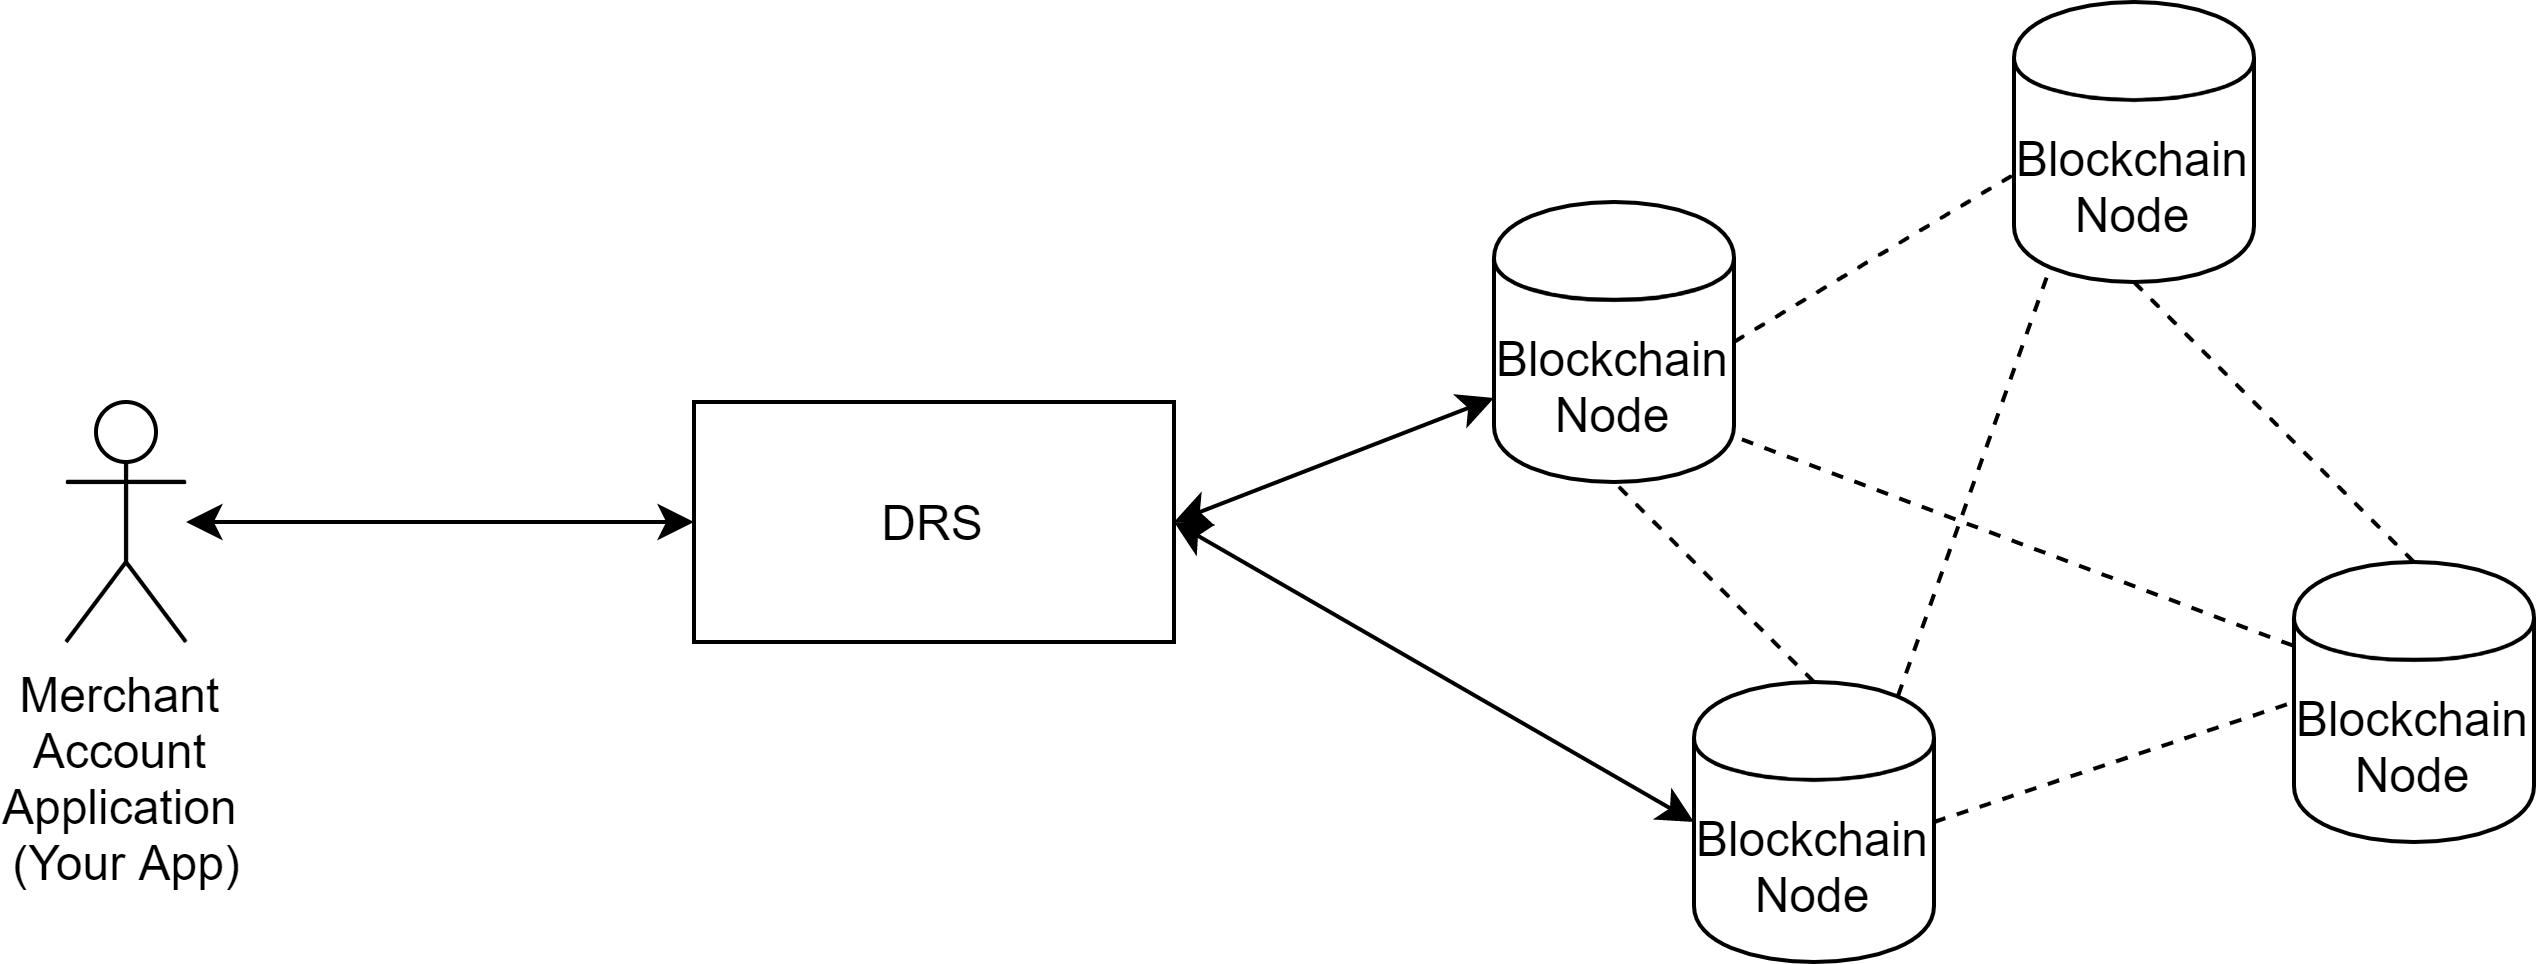

The diagram above was exported from draw.io. Its source (the exported page's mxGraphModel, read from the mxfile embedded in the PNG):
<mxGraphModel dx="768" dy="483" grid="1" gridSize="10" guides="1" tooltips="1" connect="1" arrows="1" fold="1" page="1" pageScale="1" pageWidth="850" pageHeight="1100" math="0" shadow="0">
  <root>
    <mxCell id="0" />
    <mxCell id="1" parent="0" />
    <mxCell id="2" value="Merchant &lt;br&gt;Account &lt;br&gt;Application&amp;nbsp;&lt;br&gt;(Your App)" style="shape=umlActor;verticalLabelPosition=bottom;labelBackgroundColor=#ffffff;verticalAlign=top;html=1;" vertex="1" parent="1">
      <mxGeometry x="153" y="170" width="30" height="60" as="geometry" />
    </mxCell>
    <mxCell id="3" value="DRS" style="rounded=0;whiteSpace=wrap;html=1;" vertex="1" parent="1">
      <mxGeometry x="310" y="170" width="120" height="60" as="geometry" />
    </mxCell>
    <mxCell id="4" value="Blockchain Node" style="shape=cylinder;whiteSpace=wrap;html=1;boundedLbl=1;backgroundOutline=1;" vertex="1" parent="1">
      <mxGeometry x="510" y="120" width="60" height="70" as="geometry" />
    </mxCell>
    <mxCell id="5" value="Blockchain Node" style="shape=cylinder;whiteSpace=wrap;html=1;boundedLbl=1;backgroundOutline=1;" vertex="1" parent="1">
      <mxGeometry x="560" y="240" width="60" height="70" as="geometry" />
    </mxCell>
    <mxCell id="6" value="Blockchain Node" style="shape=cylinder;whiteSpace=wrap;html=1;boundedLbl=1;backgroundOutline=1;" vertex="1" parent="1">
      <mxGeometry x="640" y="70" width="60" height="70" as="geometry" />
    </mxCell>
    <mxCell id="7" value="Blockchain Node" style="shape=cylinder;whiteSpace=wrap;html=1;boundedLbl=1;backgroundOutline=1;" vertex="1" parent="1">
      <mxGeometry x="710" y="210" width="60" height="70" as="geometry" />
    </mxCell>
    <mxCell id="8" value="" style="endArrow=none;dashed=1;html=1;entryX=0.5;entryY=1;entryDx=0;entryDy=0;exitX=0.5;exitY=0;exitDx=0;exitDy=0;" edge="1" source="5" target="4" parent="1">
      <mxGeometry width="50" height="50" relative="1" as="geometry">
        <mxPoint x="370" y="190" as="sourcePoint" />
        <mxPoint x="420" y="140" as="targetPoint" />
      </mxGeometry>
    </mxCell>
    <mxCell id="9" value="" style="endArrow=none;dashed=1;html=1;entryX=0.011;entryY=0.61;entryDx=0;entryDy=0;exitX=1;exitY=0.5;exitDx=0;exitDy=0;entryPerimeter=0;" edge="1" source="4" target="6" parent="1">
      <mxGeometry width="50" height="50" relative="1" as="geometry">
        <mxPoint x="600" y="250" as="sourcePoint" />
        <mxPoint x="550" y="200" as="targetPoint" />
      </mxGeometry>
    </mxCell>
    <mxCell id="10" value="" style="endArrow=none;dashed=1;html=1;entryX=0.5;entryY=1;entryDx=0;entryDy=0;exitX=0.5;exitY=0;exitDx=0;exitDy=0;" edge="1" source="7" target="6" parent="1">
      <mxGeometry width="50" height="50" relative="1" as="geometry">
        <mxPoint x="600" y="250" as="sourcePoint" />
        <mxPoint x="550" y="200" as="targetPoint" />
      </mxGeometry>
    </mxCell>
    <mxCell id="11" value="" style="endArrow=none;dashed=1;html=1;entryX=0;entryY=0.5;entryDx=0;entryDy=0;exitX=1;exitY=0.5;exitDx=0;exitDy=0;" edge="1" source="5" target="7" parent="1">
      <mxGeometry width="50" height="50" relative="1" as="geometry">
        <mxPoint x="610" y="260" as="sourcePoint" />
        <mxPoint x="560" y="210" as="targetPoint" />
      </mxGeometry>
    </mxCell>
    <mxCell id="12" value="" style="endArrow=none;dashed=1;html=1;entryX=0.15;entryY=0.95;entryDx=0;entryDy=0;exitX=0.85;exitY=0.05;exitDx=0;exitDy=0;exitPerimeter=0;entryPerimeter=0;" edge="1" source="5" target="6" parent="1">
      <mxGeometry width="50" height="50" relative="1" as="geometry">
        <mxPoint x="630" y="285" as="sourcePoint" />
        <mxPoint x="720" y="255" as="targetPoint" />
      </mxGeometry>
    </mxCell>
    <mxCell id="13" value="" style="endArrow=none;dashed=1;html=1;entryX=0;entryY=0.3;entryDx=0;entryDy=0;exitX=1.033;exitY=0.848;exitDx=0;exitDy=0;exitPerimeter=0;" edge="1" source="4" target="7" parent="1">
      <mxGeometry width="50" height="50" relative="1" as="geometry">
        <mxPoint x="621" y="253.5" as="sourcePoint" />
        <mxPoint x="659" y="146.5" as="targetPoint" />
      </mxGeometry>
    </mxCell>
    <mxCell id="14" value="" style="endArrow=classic;startArrow=classic;html=1;exitX=1;exitY=0.5;exitDx=0;exitDy=0;entryX=0;entryY=0.7;entryDx=0;entryDy=0;" edge="1" source="3" target="4" parent="1">
      <mxGeometry width="50" height="50" relative="1" as="geometry">
        <mxPoint x="370" y="180" as="sourcePoint" />
        <mxPoint x="420" y="130" as="targetPoint" />
      </mxGeometry>
    </mxCell>
    <mxCell id="15" value="" style="endArrow=classic;startArrow=classic;html=1;exitX=1;exitY=0.5;exitDx=0;exitDy=0;entryX=0;entryY=0.5;entryDx=0;entryDy=0;" edge="1" source="3" target="5" parent="1">
      <mxGeometry width="50" height="50" relative="1" as="geometry">
        <mxPoint x="440" y="210" as="sourcePoint" />
        <mxPoint x="520" y="169" as="targetPoint" />
      </mxGeometry>
    </mxCell>
    <mxCell id="16" value="" style="endArrow=classic;startArrow=classic;html=1;entryX=0;entryY=0.5;entryDx=0;entryDy=0;" edge="1" source="2" target="3" parent="1">
      <mxGeometry width="50" height="50" relative="1" as="geometry">
        <mxPoint x="240" y="180" as="sourcePoint" />
        <mxPoint x="290" y="130" as="targetPoint" />
      </mxGeometry>
    </mxCell>
  </root>
</mxGraphModel>